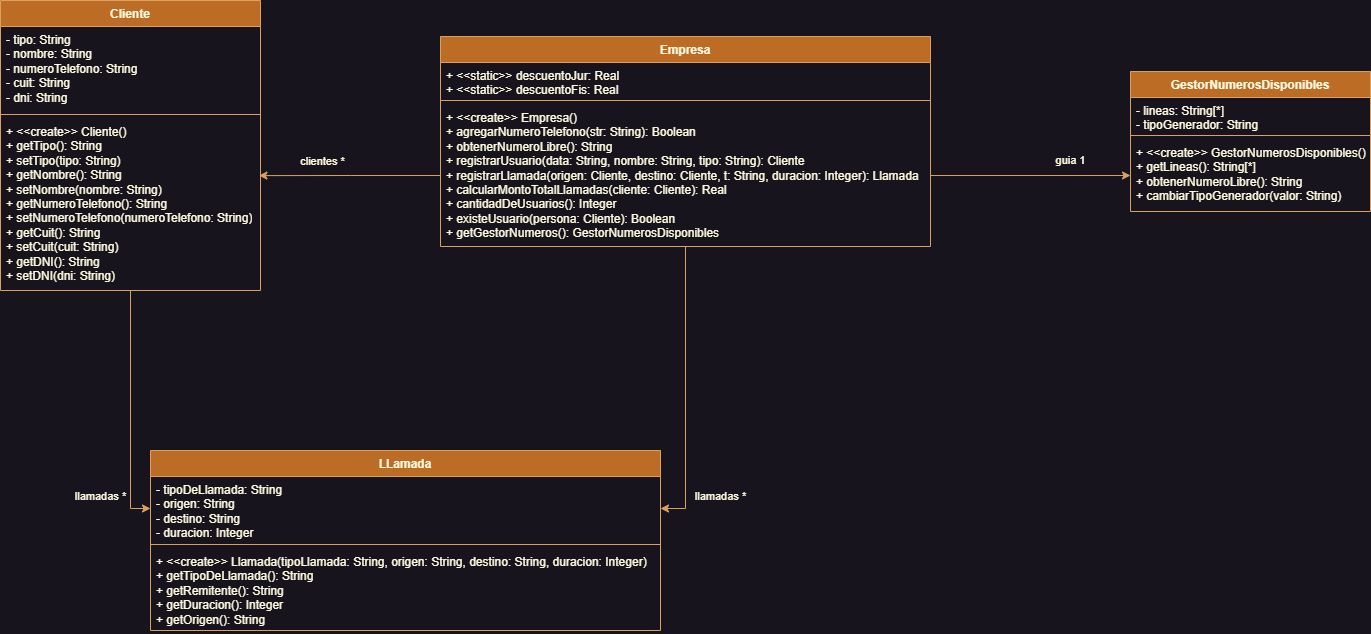

The diagram above was exported from draw.io. Its source (the exported page's mxGraphModel, read from the mxfile embedded in the PNG):
<mxGraphModel dx="1395" dy="737" grid="1" gridSize="10" guides="1" tooltips="1" connect="1" arrows="1" fold="1" page="1" pageScale="1" pageWidth="827" pageHeight="1169" math="0" shadow="0">
  <root>
    <mxCell id="0" />
    <mxCell id="1" parent="0" />
    <mxCell id="bUEpOwavOAWjI7adcyKG-37" style="edgeStyle=orthogonalEdgeStyle;rounded=0;orthogonalLoop=1;jettySize=auto;html=1;entryX=0;entryY=0.5;entryDx=0;entryDy=0;labelBackgroundColor=none;strokeColor=#DDA15E;fontColor=default;" parent="1" source="bUEpOwavOAWjI7adcyKG-21" target="bUEpOwavOAWjI7adcyKG-34" edge="1">
      <mxGeometry relative="1" as="geometry" />
    </mxCell>
    <mxCell id="bUEpOwavOAWjI7adcyKG-38" value="llamadas *" style="edgeLabel;html=1;align=center;verticalAlign=middle;resizable=0;points=[];labelBackgroundColor=none;fontColor=#FEFAE0;" parent="bUEpOwavOAWjI7adcyKG-37" vertex="1" connectable="0">
      <mxGeometry x="0.4554" relative="1" as="geometry">
        <mxPoint x="-30" y="32" as="offset" />
      </mxGeometry>
    </mxCell>
    <mxCell id="bUEpOwavOAWjI7adcyKG-21" value="Cliente" style="swimlane;fontStyle=1;align=center;verticalAlign=top;childLayout=stackLayout;horizontal=1;startSize=26;horizontalStack=0;resizeParent=1;resizeParentMax=0;resizeLast=0;collapsible=1;marginBottom=0;whiteSpace=wrap;html=1;labelBackgroundColor=none;fillColor=#BC6C25;strokeColor=#DDA15E;fontColor=#FEFAE0;" parent="1" vertex="1">
      <mxGeometry x="70" y="90" width="260" height="290" as="geometry" />
    </mxCell>
    <mxCell id="bUEpOwavOAWjI7adcyKG-22" value="- tipo: String&lt;div&gt;- nombre: String&lt;/div&gt;&lt;div&gt;- numeroTelefono: String&lt;/div&gt;&lt;div&gt;- cuit: String&lt;/div&gt;&lt;div&gt;- dni: String&lt;/div&gt;" style="text;strokeColor=none;fillColor=none;align=left;verticalAlign=top;spacingLeft=4;spacingRight=4;overflow=hidden;rotatable=0;points=[[0,0.5],[1,0.5]];portConstraint=eastwest;whiteSpace=wrap;html=1;labelBackgroundColor=none;fontColor=#FEFAE0;" parent="bUEpOwavOAWjI7adcyKG-21" vertex="1">
      <mxGeometry y="26" width="260" height="84" as="geometry" />
    </mxCell>
    <mxCell id="bUEpOwavOAWjI7adcyKG-23" value="" style="line;strokeWidth=1;fillColor=none;align=left;verticalAlign=middle;spacingTop=-1;spacingLeft=3;spacingRight=3;rotatable=0;labelPosition=right;points=[];portConstraint=eastwest;strokeColor=#DDA15E;labelBackgroundColor=none;fontColor=#FEFAE0;" parent="bUEpOwavOAWjI7adcyKG-21" vertex="1">
      <mxGeometry y="110" width="260" height="8" as="geometry" />
    </mxCell>
    <mxCell id="bUEpOwavOAWjI7adcyKG-24" value="+ &amp;lt;&amp;lt;create&amp;gt;&amp;gt; Cliente()&lt;div&gt;+ getTipo(): String&lt;/div&gt;&lt;div&gt;+ setTipo(tipo: String)&lt;/div&gt;&lt;div&gt;+ getNombre(): String&lt;/div&gt;&lt;div&gt;&lt;span style=&quot;background-color: initial;&quot;&gt;+ setNombre(nombre: String)&lt;/span&gt;&lt;/div&gt;&lt;div&gt;+ getNumeroTelefono(): String&lt;/div&gt;&lt;div&gt;&lt;span style=&quot;background-color: initial;&quot;&gt;+ setNumeroTelefono(numeroTelefono: String)&lt;/span&gt;&lt;/div&gt;&lt;div&gt;+ getCuit(): String&lt;/div&gt;&lt;div&gt;&lt;span style=&quot;background-color: initial;&quot;&gt;+ setCuit(cuit: String)&lt;/span&gt;&lt;/div&gt;&lt;div&gt;+ getDNI(): String&lt;/div&gt;&lt;div&gt;&lt;span style=&quot;background-color: initial;&quot;&gt;+ setDNI(dni: String)&lt;/span&gt;&amp;nbsp;&lt;/div&gt;" style="text;strokeColor=none;fillColor=none;align=left;verticalAlign=top;spacingLeft=4;spacingRight=4;overflow=hidden;rotatable=0;points=[[0,0.5],[1,0.5]];portConstraint=eastwest;whiteSpace=wrap;html=1;labelBackgroundColor=none;fontColor=#FEFAE0;" parent="bUEpOwavOAWjI7adcyKG-21" vertex="1">
      <mxGeometry y="118" width="260" height="172" as="geometry" />
    </mxCell>
    <mxCell id="bUEpOwavOAWjI7adcyKG-40" style="edgeStyle=orthogonalEdgeStyle;rounded=0;orthogonalLoop=1;jettySize=auto;html=1;entryX=1;entryY=0.5;entryDx=0;entryDy=0;labelBackgroundColor=none;strokeColor=#DDA15E;fontColor=default;" parent="1" source="bUEpOwavOAWjI7adcyKG-25" target="bUEpOwavOAWjI7adcyKG-34" edge="1">
      <mxGeometry relative="1" as="geometry" />
    </mxCell>
    <mxCell id="bUEpOwavOAWjI7adcyKG-43" value="llamadas *" style="edgeLabel;html=1;align=center;verticalAlign=middle;resizable=0;points=[];labelBackgroundColor=none;fontColor=#FEFAE0;" parent="bUEpOwavOAWjI7adcyKG-40" vertex="1" connectable="0">
      <mxGeometry x="0.554" y="2" relative="1" as="geometry">
        <mxPoint x="33" y="26" as="offset" />
      </mxGeometry>
    </mxCell>
    <mxCell id="bUEpOwavOAWjI7adcyKG-25" value="Empresa" style="swimlane;fontStyle=1;align=center;verticalAlign=top;childLayout=stackLayout;horizontal=1;startSize=26;horizontalStack=0;resizeParent=1;resizeParentMax=0;resizeLast=0;collapsible=1;marginBottom=0;whiteSpace=wrap;html=1;labelBackgroundColor=none;fillColor=#BC6C25;strokeColor=#DDA15E;fontColor=#FEFAE0;" parent="1" vertex="1">
      <mxGeometry x="510" y="126" width="490" height="210" as="geometry" />
    </mxCell>
    <mxCell id="bUEpOwavOAWjI7adcyKG-26" value="+ &amp;lt;&amp;lt;static&amp;gt;&amp;gt; descuentoJur: Real&lt;div&gt;+ &amp;lt;&amp;lt;static&amp;gt;&amp;gt; descuentoFis: Real&amp;nbsp;&lt;/div&gt;" style="text;strokeColor=none;fillColor=none;align=left;verticalAlign=top;spacingLeft=4;spacingRight=4;overflow=hidden;rotatable=0;points=[[0,0.5],[1,0.5]];portConstraint=eastwest;whiteSpace=wrap;html=1;labelBackgroundColor=none;fontColor=#FEFAE0;" parent="bUEpOwavOAWjI7adcyKG-25" vertex="1">
      <mxGeometry y="26" width="490" height="34" as="geometry" />
    </mxCell>
    <mxCell id="bUEpOwavOAWjI7adcyKG-27" value="" style="line;strokeWidth=1;fillColor=none;align=left;verticalAlign=middle;spacingTop=-1;spacingLeft=3;spacingRight=3;rotatable=0;labelPosition=right;points=[];portConstraint=eastwest;strokeColor=#DDA15E;labelBackgroundColor=none;fontColor=#FEFAE0;" parent="bUEpOwavOAWjI7adcyKG-25" vertex="1">
      <mxGeometry y="60" width="490" height="8" as="geometry" />
    </mxCell>
    <mxCell id="bUEpOwavOAWjI7adcyKG-28" value="+ &amp;lt;&amp;lt;create&amp;gt;&amp;gt; Empresa()&lt;div&gt;+ agregarNumeroTelefono(str: String): Boolean&lt;/div&gt;&lt;div&gt;+ obtenerNumeroLibre(): String&lt;/div&gt;&lt;div&gt;+ registrarUsuario(data: String, nombre: String, tipo: String): Cliente&lt;/div&gt;&lt;div&gt;+ registrarLlamada(origen: Cliente, destino: Cliente, t: String, duracion: Integer): Llamada&lt;/div&gt;&lt;div&gt;+ calcularMontoTotalLlamadas(cliente: Cliente): Real&lt;/div&gt;&lt;div&gt;+ cantidadDeUsuarios(): Integer&lt;/div&gt;&lt;div&gt;+ existeUsuario(persona: Cliente): Boolean&lt;/div&gt;&lt;div&gt;+ getGestorNumeros(): GestorNumerosDisponibles&lt;/div&gt;&lt;div&gt;&lt;br&gt;&lt;/div&gt;" style="text;strokeColor=none;fillColor=none;align=left;verticalAlign=top;spacingLeft=4;spacingRight=4;overflow=hidden;rotatable=0;points=[[0,0.5],[1,0.5]];portConstraint=eastwest;whiteSpace=wrap;html=1;labelBackgroundColor=none;fontColor=#FEFAE0;" parent="bUEpOwavOAWjI7adcyKG-25" vertex="1">
      <mxGeometry y="68" width="490" height="142" as="geometry" />
    </mxCell>
    <mxCell id="bUEpOwavOAWjI7adcyKG-29" value="GestorNumerosDisponibles" style="swimlane;fontStyle=1;align=center;verticalAlign=top;childLayout=stackLayout;horizontal=1;startSize=26;horizontalStack=0;resizeParent=1;resizeParentMax=0;resizeLast=0;collapsible=1;marginBottom=0;whiteSpace=wrap;html=1;labelBackgroundColor=none;fillColor=#BC6C25;strokeColor=#DDA15E;fontColor=#FEFAE0;" parent="1" vertex="1">
      <mxGeometry x="1200" y="161" width="240" height="140" as="geometry" />
    </mxCell>
    <mxCell id="bUEpOwavOAWjI7adcyKG-30" value="- lineas: String[*]&lt;div&gt;- tipoGenerador: String&lt;/div&gt;" style="text;strokeColor=none;fillColor=none;align=left;verticalAlign=top;spacingLeft=4;spacingRight=4;overflow=hidden;rotatable=0;points=[[0,0.5],[1,0.5]];portConstraint=eastwest;whiteSpace=wrap;html=1;labelBackgroundColor=none;fontColor=#FEFAE0;" parent="bUEpOwavOAWjI7adcyKG-29" vertex="1">
      <mxGeometry y="26" width="240" height="34" as="geometry" />
    </mxCell>
    <mxCell id="bUEpOwavOAWjI7adcyKG-31" value="" style="line;strokeWidth=1;fillColor=none;align=left;verticalAlign=middle;spacingTop=-1;spacingLeft=3;spacingRight=3;rotatable=0;labelPosition=right;points=[];portConstraint=eastwest;strokeColor=#DDA15E;labelBackgroundColor=none;fontColor=#FEFAE0;" parent="bUEpOwavOAWjI7adcyKG-29" vertex="1">
      <mxGeometry y="60" width="240" height="8" as="geometry" />
    </mxCell>
    <mxCell id="bUEpOwavOAWjI7adcyKG-32" value="+ &amp;lt;&amp;lt;create&amp;gt;&amp;gt; GestorNumerosDisponibles()&lt;div&gt;+ getLineas(): String[*]&lt;/div&gt;&lt;div&gt;+ obtenerNumeroLibre(): String&lt;/div&gt;&lt;div&gt;+ cambiarTipoGenerador(valor: String)&lt;/div&gt;" style="text;strokeColor=none;fillColor=none;align=left;verticalAlign=top;spacingLeft=4;spacingRight=4;overflow=hidden;rotatable=0;points=[[0,0.5],[1,0.5]];portConstraint=eastwest;whiteSpace=wrap;html=1;labelBackgroundColor=none;fontColor=#FEFAE0;" parent="bUEpOwavOAWjI7adcyKG-29" vertex="1">
      <mxGeometry y="68" width="240" height="72" as="geometry" />
    </mxCell>
    <mxCell id="bUEpOwavOAWjI7adcyKG-33" value="LLamada" style="swimlane;fontStyle=1;align=center;verticalAlign=top;childLayout=stackLayout;horizontal=1;startSize=26;horizontalStack=0;resizeParent=1;resizeParentMax=0;resizeLast=0;collapsible=1;marginBottom=0;whiteSpace=wrap;html=1;labelBackgroundColor=none;fillColor=#BC6C25;strokeColor=#DDA15E;fontColor=#FEFAE0;" parent="1" vertex="1">
      <mxGeometry x="220" y="540" width="510" height="180" as="geometry" />
    </mxCell>
    <mxCell id="bUEpOwavOAWjI7adcyKG-34" value="- tipoDeLlamada: String&lt;div&gt;- origen: String&lt;/div&gt;&lt;div&gt;- destino: String&lt;/div&gt;&lt;div&gt;- duracion: Integer&lt;/div&gt;" style="text;strokeColor=none;fillColor=none;align=left;verticalAlign=top;spacingLeft=4;spacingRight=4;overflow=hidden;rotatable=0;points=[[0,0.5],[1,0.5]];portConstraint=eastwest;whiteSpace=wrap;html=1;labelBackgroundColor=none;fontColor=#FEFAE0;" parent="bUEpOwavOAWjI7adcyKG-33" vertex="1">
      <mxGeometry y="26" width="510" height="64" as="geometry" />
    </mxCell>
    <mxCell id="bUEpOwavOAWjI7adcyKG-35" value="" style="line;strokeWidth=1;fillColor=none;align=left;verticalAlign=middle;spacingTop=-1;spacingLeft=3;spacingRight=3;rotatable=0;labelPosition=right;points=[];portConstraint=eastwest;strokeColor=#DDA15E;labelBackgroundColor=none;fontColor=#FEFAE0;" parent="bUEpOwavOAWjI7adcyKG-33" vertex="1">
      <mxGeometry y="90" width="510" height="8" as="geometry" />
    </mxCell>
    <mxCell id="bUEpOwavOAWjI7adcyKG-36" value="+ &amp;lt;&amp;lt;create&amp;gt;&amp;gt; Llamada(tipoLlamada: String, origen: String, destino: String, duracion: Integer)&lt;div&gt;+ getTipoDeLlamada(): String&lt;/div&gt;&lt;div&gt;+ getRemitente(): String&lt;/div&gt;&lt;div&gt;+ getDuracion(): Integer&lt;/div&gt;&lt;div&gt;+ getOrigen(): String&lt;/div&gt;" style="text;strokeColor=none;fillColor=none;align=left;verticalAlign=top;spacingLeft=4;spacingRight=4;overflow=hidden;rotatable=0;points=[[0,0.5],[1,0.5]];portConstraint=eastwest;whiteSpace=wrap;html=1;labelBackgroundColor=none;fontColor=#FEFAE0;" parent="bUEpOwavOAWjI7adcyKG-33" vertex="1">
      <mxGeometry y="98" width="510" height="82" as="geometry" />
    </mxCell>
    <mxCell id="bUEpOwavOAWjI7adcyKG-39" style="edgeStyle=orthogonalEdgeStyle;rounded=0;orthogonalLoop=1;jettySize=auto;html=1;entryX=0.994;entryY=0.332;entryDx=0;entryDy=0;entryPerimeter=0;labelBackgroundColor=none;strokeColor=#DDA15E;fontColor=default;" parent="1" source="bUEpOwavOAWjI7adcyKG-28" target="bUEpOwavOAWjI7adcyKG-24" edge="1">
      <mxGeometry relative="1" as="geometry" />
    </mxCell>
    <mxCell id="bUEpOwavOAWjI7adcyKG-44" value="clientes *" style="edgeLabel;html=1;align=center;verticalAlign=middle;resizable=0;points=[];labelBackgroundColor=none;fontColor=#FEFAE0;" parent="bUEpOwavOAWjI7adcyKG-39" vertex="1" connectable="0">
      <mxGeometry x="0.1595" y="3" relative="1" as="geometry">
        <mxPoint x="-14" y="-18" as="offset" />
      </mxGeometry>
    </mxCell>
    <mxCell id="bUEpOwavOAWjI7adcyKG-41" style="edgeStyle=orthogonalEdgeStyle;rounded=0;orthogonalLoop=1;jettySize=auto;html=1;entryX=0;entryY=0.5;entryDx=0;entryDy=0;labelBackgroundColor=none;strokeColor=#DDA15E;fontColor=default;" parent="1" source="bUEpOwavOAWjI7adcyKG-28" target="bUEpOwavOAWjI7adcyKG-32" edge="1">
      <mxGeometry relative="1" as="geometry" />
    </mxCell>
    <mxCell id="bUEpOwavOAWjI7adcyKG-45" value="guia 1" style="edgeLabel;html=1;align=center;verticalAlign=middle;resizable=0;points=[];labelBackgroundColor=none;fontColor=#FEFAE0;" parent="bUEpOwavOAWjI7adcyKG-41" vertex="1" connectable="0">
      <mxGeometry x="0.37" y="-1" relative="1" as="geometry">
        <mxPoint x="3" y="-16" as="offset" />
      </mxGeometry>
    </mxCell>
  </root>
</mxGraphModel>